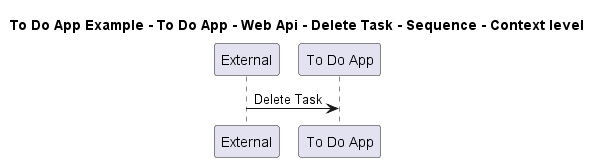

The diagram above was rendered by PlantUML. Its source (embedded in the PNG):
@startuml

title To Do App Example - To Do App - Web Api - Delete Task - Sequence - Context level

participant "External" as C4InterFlow.SoftwareSystems.ExternalSystem
participant "To Do App" as ToDoAppExample.SoftwareSystems.ToDoApp

C4InterFlow.SoftwareSystems.ExternalSystem -> ToDoAppExample.SoftwareSystems.ToDoApp : Delete Task


@enduml